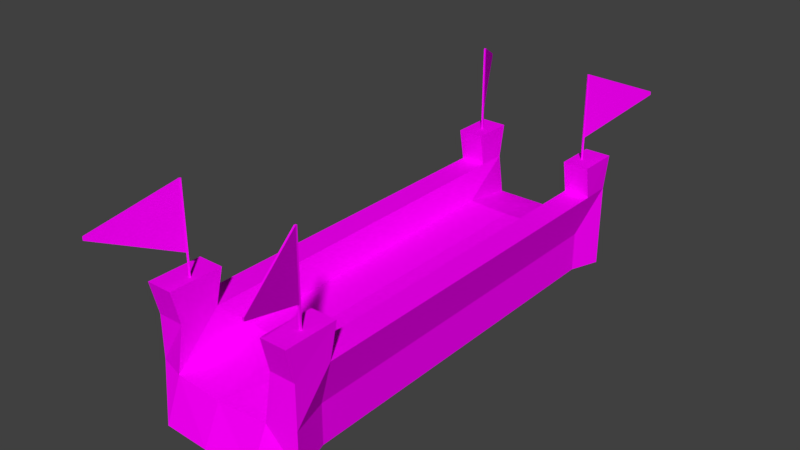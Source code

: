 # Source: road.blend  (saved by Blender 2.77.0; exported with 4.5.12 LTS)
import bpy
from mathutils import Matrix  # noqa: F401  (used for matrix-valued properties, if any)

bpy.ops.wm.read_factory_settings(use_empty=True)
scene = bpy.context.scene
scene.name = 'Scene'

# ---- collections
col_collection_1 = bpy.data.collections.new('Collection 1'); scene.collection.children.link(col_collection_1)

# ---- images (referenced by path relative to the original .blend; pixels are not part of the script)
import os
ASSET_DIR = os.environ.get("B2B_ASSET_DIR", "")  # directory of the original .blend (textures are referenced by path, not embedded)
HERE = os.path.dirname(os.path.abspath(__file__))  # packed textures are extracted next to this script under _unpacked/

def load_image(name, relpath, width, height, colorspace="sRGB"):
    """Load a texture the original file referenced (path relative to the .blend, or extracted next to this script)."""
    p = next((c for c in (os.path.join(HERE, relpath), os.path.join(ASSET_DIR, relpath)) if relpath and os.path.exists(c)), "")
    if p:
        img = bpy.data.images.load(p, check_existing=True)
        img.name = name
    else:  # same state as the original file: an image datablock whose file is absent (Cycles renders it pink)
        img = bpy.data.images.new(name, width, height)
        img.source = "FILE"
        img.filepath = "//" + (relpath or name)
    img.colorspace_settings.name = colorspace
    return img
img_road_diff = load_image('Road_DIFF', 'Textures/Road_DIFF.png', 1024, 1024, 'sRGB')

# ---- materials (node trees are filled in below, after node groups)
mat_road_diff = bpy.data.materials.new('Road_diff')
mat_road_diff.alpha_threshold = 0.0
mat_road_diff.roughness = 0.5
mat_road_diff.line_color = (0.0, 0.0, 0.0, 1.0)

# ---- material node trees
mat_road_diff.use_nodes = True; mat_road_diff.node_tree.nodes.clear()
_N = mat_road_diff.node_tree.nodes; _L = mat_road_diff.node_tree.links
n0 = _N.new('ShaderNodeOutputMaterial'); n0.name = 'Material Output'; n0.location = (300, 300)
n1 = _N.new('ShaderNodeBsdfDiffuse'); n1.name = 'Diffuse BSDF'; n1.location = (10, 300)
n2 = _N.new('ShaderNodeTexImage'); n2.name = 'Image Texture'; n2.location = (-230, 273)
n2.width = 140
n2.image = img_road_diff
_L.new(n1.outputs[0], n0.inputs[0])
_L.new(n2.outputs[0], n1.inputs[0])
n0.is_active_output = True

# ---- world
world_world = bpy.data.worlds.new('World'); scene.world = world_world
world_world.color = (0.05088, 0.05088, 0.05088)
world_world.use_sun_shadow = False
world_world.sun_shadow_jitter_overblur = 0.0
world_world.cycles.sampling_method = 'MANUAL'

# ---- meshes
me_cube = bpy.data.meshes.new('Cube')
me_cube.from_pydata([(1.693, -0.03216, -4.872), (1.693, -0.03216, 4.872), (-1.707, -0.03216, 4.872), (-1.707, -0.03216, -4.872), (1.693, 0.8705, -4.872), (1.693, 0.8705, 4.872), (-1.707, 0.8705, 4.872), (-1.707, 0.8705, -4.872), (1.076, -0.03216, -5.416), (-1.101, -0.03216, -5.416), (1.076, -0.03216, 5.416), (-1.101, -0.03216, 5.416), (1.113, 0.8705, -5.042), (-1.12, 0.8705, -5.042), (1.113, 0.8705, 5.042), (-1.12, 0.8705, 5.042), (1.693, 1.85, -4.872), (1.693, 1.85, 4.872), (-1.12, 1.85, -4.872), (-1.707, 1.85, -4.872), (-1.12, 1.85, 4.872), (-1.707, 1.85, 4.872), (1.113, 1.85, -4.872), (1.113, 1.85, 4.872), (1.448, -0.03216, -4.217), (-1.462, -0.03216, -4.217), (1.448, 0.8705, -4.217), (-1.462, 0.8705, -4.217), (0.9332, 1.212, -3.554), (-0.9406, 1.212, -3.554), (1.076, -0.03216, -4.217), (-1.101, -0.03216, -4.217), (1.7, 1.85, -4.217), (-1.71, 1.85, -4.217), (1.115, 1.85, -4.217), (-1.126, 1.85, -4.217), (1.448, -0.03216, 4.024), (1.448, 0.8705, 4.024), (0.9332, 1.212, 3.361), (-0.9406, 1.212, 3.361), (1.7, 1.85, 4.024), (1.113, 1.85, 4.024), (-1.121, 1.85, 4.024), (-1.462, -0.03216, 4.024), (-1.462, 0.8705, 4.024), (1.076, -0.03216, 4.024), (-1.101, -0.03216, 4.024), (-1.71, 1.85, 4.024), (1.704, 2.594, 3.846), (1.704, 2.594, 5.049), (-1.121, 2.594, -5.009), (-1.712, 2.594, -5.009), (-1.121, 2.594, 5.049), (-1.712, 2.594, 5.049), (-1.712, 2.594, -4.08), (1.704, 2.594, -5.009), (1.114, 2.594, -5.009), (1.114, 2.594, 5.049), (1.114, 2.594, 3.846), (-1.121, 2.594, 3.846), (1.704, 2.594, -4.08), (1.114, 2.594, -4.08), (-1.121, 2.594, -4.08), (-1.712, 2.594, 3.846), (1.438, 2.401, 4.474), (1.438, 4.524, 4.474), (1.438, 2.401, 4.435), (1.438, 4.524, 4.435), (1.477, 2.401, 4.474), (1.477, 4.524, 4.474), (1.477, 2.401, 4.435), (1.477, 4.524, 4.435), (1.438, 3.093, 4.474), (1.438, 3.093, 4.435), (1.477, 3.093, 4.435), (1.477, 3.093, 4.474), (1.973, 3.775, 6.12), (1.973, 3.842, 6.12), (2.012, 3.842, 6.12), (2.012, 3.775, 6.12), (-0.01194, 0.0102, -5.482), (-0.01194, 0.0102, 5.483), (-0.004017, 0.8416, -5.103), (-0.004017, 0.8416, 5.104), (-0.01194, 0.0102, -4.268), (-0.004017, 1.157, -3.598), (-0.01194, 0.0102, 4.074), (-0.004017, 1.157, 3.403), (-1.305, 2.401, 4.466), (-1.305, 4.524, 4.466), (-1.28, 2.401, 4.436), (-1.28, 4.524, 4.436), (-1.275, 2.401, 4.491), (-1.275, 4.524, 4.491), (-1.25, 2.401, 4.461), (-1.25, 4.524, 4.461), (-1.305, 3.093, 4.466), (-1.28, 3.093, 4.436), (-1.25, 3.093, 4.461), (-1.275, 3.093, 4.491), (-1.928, 3.775, 6.081), (-1.928, 3.842, 6.081), (-1.898, 3.842, 6.105), (-1.898, 3.775, 6.105), (-1.365, 2.411, -4.513), (-1.365, 4.535, -4.513), (-1.357, 2.411, -4.475), (-1.357, 4.535, -4.475), (-1.403, 2.411, -4.505), (-1.403, 4.535, -4.505), (-1.395, 2.411, -4.467), (-1.395, 4.535, -4.467), (-1.365, 3.104, -4.513), (-1.357, 3.104, -4.475), (-1.395, 3.104, -4.467), (-1.403, 3.104, -4.505), (-2.226, 3.785, -6.013), (-2.226, 3.853, -6.013), (-2.264, 3.853, -6.005), (-2.264, 3.785, -6.005), (1.355, 2.411, -4.467), (1.355, 4.535, -4.467), (1.33, 2.411, -4.438), (1.33, 4.535, -4.438), (1.325, 2.411, -4.492), (1.325, 4.535, -4.492), (1.3, 2.411, -4.462), (1.3, 4.535, -4.462), (1.355, 3.104, -4.467), (1.33, 3.104, -4.438), (1.3, 3.104, -4.462), (1.325, 3.104, -4.492), (2.004, 3.785, -6.071), (2.004, 3.853, -6.071), (1.974, 3.853, -6.096), (1.974, 3.785, -6.096)], [], [(46, 11, 2, 43), (14, 5, 17, 23), (36, 37, 5, 1), (11, 15, 6, 2), (25, 27, 7, 3), (13, 9, 3, 7), (4, 0, 8, 12), (82, 80, 9, 13), (1, 5, 14, 10), (81, 83, 15, 11), (13, 7, 19, 18), (87, 39, 15, 83), (36, 1, 10, 45), (86, 81, 11, 46), (23, 17, 49, 57), (35, 18, 50, 62), (4, 12, 22, 16), (29, 13, 18, 35), (6, 15, 20, 21), (26, 4, 16, 32), (38, 14, 23, 41), (44, 6, 21, 47), (7, 27, 33, 19), (12, 28, 34, 22), (37, 26, 32, 40), (39, 29, 35, 42), (16, 22, 56, 55), (22, 34, 61, 56), (80, 84, 31, 9), (0, 24, 30, 8), (82, 13, 29, 85), (43, 44, 27, 25), (0, 4, 26, 24), (9, 31, 25, 3), (2, 6, 44, 43), (15, 39, 42, 20), (5, 37, 40, 17), (27, 44, 47, 33), (28, 38, 41, 34), (32, 34, 41, 40), (35, 33, 47, 42), (84, 86, 46, 31), (24, 36, 45, 30), (85, 29, 39, 87), (24, 26, 37, 36), (31, 46, 43, 25), (59, 63, 53, 52), (48, 58, 57, 49), (55, 56, 61, 60), (50, 51, 54, 62), (40, 41, 58, 48), (41, 23, 57, 58), (42, 47, 63, 59), (47, 21, 53, 63), (20, 42, 59, 52), (17, 40, 48, 49), (18, 19, 51, 50), (32, 16, 55, 60), (21, 20, 52, 53), (34, 32, 60, 61), (19, 33, 54, 51), (33, 35, 62, 54), (72, 65, 67, 73), (73, 67, 71, 74), (74, 71, 69, 75), (75, 69, 78, 79), (66, 70, 68, 64), (71, 67, 65, 69), (68, 75, 72, 64), (70, 74, 75, 68), (66, 73, 74, 70), (64, 72, 73, 66), (79, 78, 77, 76), (69, 65, 77, 78), (72, 75, 79, 76), (65, 72, 76, 77), (28, 85, 87, 38), (30, 45, 86, 84), (12, 82, 85, 28), (8, 30, 84, 80), (45, 10, 81, 86), (38, 87, 83, 14), (10, 14, 83, 81), (12, 8, 80, 82), (96, 89, 91, 97), (97, 91, 95, 98), (98, 95, 93, 99), (99, 93, 102, 103), (90, 94, 92, 88), (95, 91, 89, 93), (92, 99, 96, 88), (94, 98, 99, 92), (90, 97, 98, 94), (88, 96, 97, 90), (103, 102, 101, 100), (93, 89, 101, 102), (96, 99, 103, 100), (89, 96, 100, 101), (112, 105, 107, 113), (113, 107, 111, 114), (114, 111, 109, 115), (115, 109, 118, 119), (106, 110, 108, 104), (111, 107, 105, 109), (108, 115, 112, 104), (110, 114, 115, 108), (106, 113, 114, 110), (104, 112, 113, 106), (119, 118, 117, 116), (109, 105, 117, 118), (112, 115, 119, 116), (105, 112, 116, 117), (128, 121, 123, 129), (129, 123, 127, 130), (130, 127, 125, 131), (131, 125, 134, 135), (122, 126, 124, 120), (127, 123, 121, 125), (124, 131, 128, 120), (126, 130, 131, 124), (122, 129, 130, 126), (120, 128, 129, 122), (135, 134, 133, 132), (125, 121, 133, 134), (128, 131, 135, 132), (121, 128, 132, 133)])
_uv = me_cube.uv_layers.new(name='UVMap')
_uv.uv.foreach_set('vector', [0.8828, 0.801, 0.9889, 0.801, 0.9475, 0.8472, 0.8828, 0.8285, 0.7863, 0.8465, 0.8247, 0.8454, 0.828, 0.9085, 0.789, 0.9098, 0.9112, 0.4472, 0.9098, 0.3739, 0.9816, 0.3713, 0.9837, 0.4454, 0.8207, 0.5393, 0.7564, 0.5411, 0.7489, 0.5805, 0.8074, 0.5916, 0.2447, 0.4471, 0.2465, 0.3739, 0.1898, 0.3714, 0.1875, 0.4453, 0.08726, 0.5411, 0.02289, 0.5393, 0.03626, 0.5915, 0.09469, 0.5805, 0.09468, 0.5805, 0.03624, 0.5915, 0.02289, 0.5393, 0.08726, 0.5412, 0.08726, 0.4676, 0.02289, 0.4676, 0.02289, 0.5393, 0.08726, 0.5411, 0.8074, 0.5915, 0.749, 0.5805, 0.7564, 0.5412, 0.8207, 0.5393, 0.8207, 0.4676, 0.7564, 0.4676, 0.7564, 0.5411, 0.8207, 0.5393, 0.06667, 0.8355, 0.02054, 0.8285, 0.008773, 0.9034, 0.0558, 0.907, 0.6434, 0.4675, 0.6434, 0.5292, 0.7564, 0.5411, 0.7564, 0.4676, 0.8828, 0.6067, 0.9475, 0.588, 0.9889, 0.6351, 0.8828, 0.6351, 0.8828, 0.718, 0.9889, 0.718, 0.9889, 0.801, 0.8828, 0.801, 0.789, 0.9098, 0.828, 0.9085, 0.8228, 0.9579, 0.7983, 0.9438, 0.09871, 0.9327, 0.0558, 0.907, 0.04166, 0.9473, 0.06602, 0.9603, 0.0205, 0.8283, 0.06649, 0.835, 0.05564, 0.9068, 0.008462, 0.903, 0.1613, 0.8925, 0.06667, 0.8355, 0.0558, 0.907, 0.09871, 0.9327, 0.8247, 0.8454, 0.7863, 0.8465, 0.789, 0.9098, 0.828, 0.9086, 0.2465, 0.3739, 0.1898, 0.3714, 0.1908, 0.2912, 0.2445, 0.2919, 0.6802, 0.8887, 0.7863, 0.8465, 0.789, 0.9098, 0.7371, 0.9326, 0.9098, 0.3739, 0.9816, 0.3713, 0.9808, 0.2912, 0.9114, 0.2918, 0.1898, 0.3714, 0.2465, 0.3739, 0.2445, 0.2919, 0.1908, 0.2912, 0.06649, 0.835, 0.1611, 0.8925, 0.09889, 0.9328, 0.05564, 0.9068, 0.9098, 0.3739, 0.2465, 0.3739, 0.2445, 0.2919, 0.9113, 0.2918, 0.6802, 0.8887, 0.1613, 0.8925, 0.09871, 0.9327, 0.7374, 0.9326, 0.008462, 0.903, 0.05564, 0.9068, 0.0415, 0.9472, 0.01278, 0.9643, 0.05564, 0.9068, 0.09889, 0.9328, 0.0657, 0.9602, 0.0415, 0.9472, 0.1632, 0.718, 0.2546, 0.718, 0.2546, 0.801, 0.1632, 0.801, 0.2046, 0.588, 0.2546, 0.6067, 0.2546, 0.6351, 0.1632, 0.6351, 0.08726, 0.4676, 0.08726, 0.5411, 0.1878, 0.5292, 0.1878, 0.4675, 0.9112, 0.4473, 0.9098, 0.3739, 0.2465, 0.3739, 0.2447, 0.4471, 0.1875, 0.4453, 0.1898, 0.3714, 0.2465, 0.3739, 0.2447, 0.447, 0.1632, 0.801, 0.2546, 0.801, 0.2546, 0.8285, 0.2046, 0.8472, 0.9837, 0.4454, 0.9816, 0.3713, 0.9098, 0.3739, 0.9112, 0.4473, 0.7863, 0.8465, 0.6802, 0.8887, 0.7374, 0.9326, 0.789, 0.9098, 0.9816, 0.3713, 0.9098, 0.3739, 0.9113, 0.2918, 0.9808, 0.2911, 0.2465, 0.3739, 0.9098, 0.3739, 0.9114, 0.2918, 0.2445, 0.2919, 0.1611, 0.8925, 0.6802, 0.8887, 0.7371, 0.9326, 0.09889, 0.9328, 0.1105, 0.9769, 0.09889, 0.9328, 0.7371, 0.9326, 0.7252, 0.9733, 0.09871, 0.9327, 0.1106, 0.977, 0.7252, 0.9733, 0.7374, 0.9326, 0.2546, 0.718, 0.8828, 0.718, 0.8828, 0.801, 0.2546, 0.801, 0.2546, 0.6067, 0.8828, 0.6067, 0.8828, 0.6351, 0.2546, 0.6351, 0.1878, 0.4675, 0.1878, 0.5292, 0.6434, 0.5292, 0.6434, 0.4675, 0.2447, 0.447, 0.2465, 0.3739, 0.9098, 0.3739, 0.9112, 0.4472, 0.2546, 0.801, 0.8828, 0.801, 0.8828, 0.8285, 0.2546, 0.8285, 0.7693, 0.9606, 0.7712, 0.9884, 0.8224, 0.9578, 0.7987, 0.9438, 0.7713, 0.9884, 0.7689, 0.9606, 0.7983, 0.9438, 0.8228, 0.9579, 0.01278, 0.9643, 0.0415, 0.9472, 0.0657, 0.9602, 0.06439, 0.9929, 0.04166, 0.9473, 0.01252, 0.9642, 0.06451, 0.993, 0.06602, 0.9603, 0.7252, 0.9733, 0.7371, 0.9326, 0.7689, 0.9606, 0.7713, 0.9884, 0.7371, 0.9326, 0.789, 0.9098, 0.7983, 0.9438, 0.7689, 0.9606, 0.7374, 0.9326, 0.7252, 0.9733, 0.7712, 0.9884, 0.7693, 0.9606, 0.9114, 0.2918, 0.9808, 0.2912, 0.9947, 0.2301, 0.8963, 0.231, 0.789, 0.9098, 0.7374, 0.9326, 0.7693, 0.9606, 0.7987, 0.9438, 0.9808, 0.2911, 0.9113, 0.2918, 0.8962, 0.2311, 0.9947, 0.2301, 0.0558, 0.907, 0.008773, 0.9034, 0.01252, 0.9642, 0.04166, 0.9473, 0.2445, 0.2919, 0.1908, 0.2912, 0.1805, 0.2301, 0.2565, 0.231, 0.828, 0.9086, 0.789, 0.9098, 0.7987, 0.9438, 0.8224, 0.9578, 0.09889, 0.9328, 0.1105, 0.9769, 0.06439, 0.9929, 0.0657, 0.9602, 0.1908, 0.2912, 0.2445, 0.2919, 0.2565, 0.2311, 0.1804, 0.23, 0.1106, 0.977, 0.09871, 0.9327, 0.06602, 0.9603, 0.06451, 0.993, 0.1599, 0.1734, 0.2266, 0.03261, 0.2305, 0.03442, 0.1637, 0.1752, 0.1637, 0.1752, 0.2305, 0.03442, 0.2343, 0.03623, 0.1675, 0.1771, 0.1675, 0.1771, 0.2343, 0.03623, 0.2381, 0.03804, 0.1713, 0.1789, 0.1713, 0.1789, 0.2381, 0.03804, 0.3766, 0.1859, 0.3734, 0.1925, 0.1314, 0.2434, 0.1352, 0.2452, 0.1334, 0.249, 0.1296, 0.2472, 0.3741, 0.1859, 0.3719, 0.1907, 0.3682, 0.189, 0.3705, 0.1841, 0.1237, 0.2398, 0.156, 0.1716, 0.1599, 0.1734, 0.1276, 0.2416, 0.1352, 0.2452, 0.1675, 0.1771, 0.1713, 0.1789, 0.139, 0.247, 0.1314, 0.2434, 0.1637, 0.1752, 0.1675, 0.1771, 0.1352, 0.2452, 0.1276, 0.2416, 0.1599, 0.1734, 0.1637, 0.1752, 0.1314, 0.2434, 0.2283, 0.03523, 0.2347, 0.03824, 0.2324, 0.04306, 0.226, 0.04005, 0.3705, 0.1841, 0.3682, 0.189, 0.2324, 0.04306, 0.2347, 0.03824, 0.02712, 0.0272, 0.02941, 0.02238, 0.2283, 0.03523, 0.226, 0.04005, 0.2266, 0.03261, 0.1599, 0.1734, 0.02141, 0.02559, 0.02456, 0.01895, 0.1878, 0.5294, 0.1878, 0.4677, 0.6434, 0.4677, 0.6434, 0.5294, 0.2546, 0.6351, 0.8828, 0.6351, 0.8828, 0.718, 0.2546, 0.718, 0.08726, 0.5412, 0.08726, 0.4676, 0.1878, 0.4677, 0.1878, 0.5294, 0.1632, 0.6351, 0.2546, 0.6351, 0.2546, 0.718, 0.1632, 0.718, 0.8828, 0.6351, 0.9889, 0.6351, 0.9889, 0.718, 0.8828, 0.718, 0.6434, 0.5294, 0.6434, 0.4677, 0.7564, 0.4676, 0.7564, 0.5412, 0.8207, 0.5393, 0.7564, 0.5412, 0.7564, 0.4676, 0.8207, 0.4676, 0.08726, 0.5412, 0.02289, 0.5393, 0.02289, 0.4676, 0.08726, 0.4676, 0.1599, 0.1734, 0.2266, 0.03261, 0.2305, 0.03442, 0.1637, 0.1752, 0.1637, 0.1752, 0.2305, 0.03442, 0.2343, 0.03623, 0.1675, 0.1771, 0.1675, 0.1771, 0.2343, 0.03623, 0.2381, 0.03804, 0.1713, 0.1789, 0.1713, 0.1789, 0.2381, 0.03804, 0.3766, 0.1859, 0.3734, 0.1925, 0.1314, 0.2434, 0.1352, 0.2452, 0.1334, 0.249, 0.1296, 0.2472, 0.3741, 0.1859, 0.3719, 0.1907, 0.3682, 0.189, 0.3705, 0.1841, 0.1237, 0.2398, 0.156, 0.1716, 0.1599, 0.1734, 0.1276, 0.2416, 0.1352, 0.2452, 0.1675, 0.1771, 0.1713, 0.1789, 0.139, 0.247, 0.1314, 0.2434, 0.1637, 0.1752, 0.1675, 0.1771, 0.1352, 0.2452, 0.1276, 0.2416, 0.1599, 0.1734, 0.1637, 0.1752, 0.1314, 0.2434, 0.2283, 0.03523, 0.2347, 0.03824, 0.2324, 0.04306, 0.226, 0.04005, 0.3705, 0.1841, 0.3682, 0.189, 0.2324, 0.04306, 0.2347, 0.03824, 0.02712, 0.0272, 0.02941, 0.02238, 0.2283, 0.03523, 0.226, 0.04005, 0.2266, 0.03261, 0.1599, 0.1734, 0.02141, 0.02559, 0.02456, 0.01895, 0.1599, 0.1734, 0.2266, 0.03261, 0.2305, 0.03442, 0.1637, 0.1752, 0.1637, 0.1752, 0.2305, 0.03442, 0.2343, 0.03623, 0.1675, 0.1771, 0.1675, 0.1771, 0.2343, 0.03623, 0.2381, 0.03804, 0.1713, 0.1789, 0.1713, 0.1789, 0.2381, 0.03804, 0.3766, 0.1859, 0.3734, 0.1925, 0.1314, 0.2434, 0.1352, 0.2452, 0.1334, 0.249, 0.1296, 0.2472, 0.3741, 0.1859, 0.3719, 0.1907, 0.3682, 0.189, 0.3705, 0.1841, 0.1237, 0.2398, 0.156, 0.1716, 0.1599, 0.1734, 0.1276, 0.2416, 0.1352, 0.2452, 0.1675, 0.1771, 0.1713, 0.1789, 0.139, 0.247, 0.1314, 0.2434, 0.1637, 0.1752, 0.1675, 0.1771, 0.1352, 0.2452, 0.1276, 0.2416, 0.1599, 0.1734, 0.1637, 0.1752, 0.1314, 0.2434, 0.2283, 0.03523, 0.2347, 0.03824, 0.2324, 0.04306, 0.226, 0.04005, 0.3705, 0.1841, 0.3682, 0.189, 0.2324, 0.04306, 0.2347, 0.03824, 0.02712, 0.0272, 0.02941, 0.02238, 0.2283, 0.03523, 0.226, 0.04005, 0.2266, 0.03261, 0.1599, 0.1734, 0.02141, 0.02559, 0.02456, 0.01895, 0.1599, 0.1734, 0.2266, 0.03261, 0.2305, 0.03442, 0.1637, 0.1752, 0.1637, 0.1752, 0.2305, 0.03442, 0.2343, 0.03623, 0.1675, 0.1771, 0.1675, 0.1771, 0.2343, 0.03623, 0.2381, 0.03804, 0.1713, 0.1789, 0.1713, 0.1789, 0.2381, 0.03804, 0.3766, 0.1859, 0.3734, 0.1925, 0.1314, 0.2434, 0.1352, 0.2452, 0.1334, 0.249, 0.1296, 0.2472, 0.3741, 0.1859, 0.3719, 0.1907, 0.3682, 0.189, 0.3705, 0.1841, 0.1237, 0.2398, 0.156, 0.1716, 0.1599, 0.1734, 0.1276, 0.2416, 0.1352, 0.2452, 0.1675, 0.1771, 0.1713, 0.1789, 0.139, 0.247, 0.1314, 0.2434, 0.1637, 0.1752, 0.1675, 0.1771, 0.1352, 0.2452, 0.1276, 0.2416, 0.1599, 0.1734, 0.1637, 0.1752, 0.1314, 0.2434, 0.2283, 0.03523, 0.2347, 0.03824, 0.2324, 0.04306, 0.226, 0.04005, 0.3705, 0.1841, 0.3682, 0.189, 0.2324, 0.04306, 0.2347, 0.03824, 0.02712, 0.0272, 0.02941, 0.02238, 0.2283, 0.03523, 0.226, 0.04005, 0.2266, 0.03261, 0.1599, 0.1734, 0.02141, 0.02559, 0.02456, 0.01895])
_ca = me_cube.color_attributes.new('Col', 'BYTE_COLOR', 'CORNER')
_ca.data.foreach_set('color', [1.0, 1.0, 1.0, 1.0, 1.0, 1.0, 1.0, 1.0, 1.0, 1.0, 1.0, 1.0, 1.0, 1.0, 1.0, 1.0, 1.0, 1.0, 1.0, 1.0, 1.0, 1.0, 1.0, 1.0, 1.0, 1.0, 1.0, 1.0, 1.0, 1.0, 1.0, 1.0, 1.0, 1.0, 1.0, 1.0, 1.0, 1.0, 1.0, 1.0, 1.0, 1.0, 1.0, 1.0, 1.0, 1.0, 1.0, 1.0, 1.0, 1.0, 1.0, 1.0, 1.0, 1.0, 1.0, 1.0, 1.0, 1.0, 1.0, 1.0, 1.0, 1.0, 1.0, 1.0, 1.0, 1.0, 1.0, 1.0, 1.0, 1.0, 1.0, 1.0, 1.0, 1.0, 1.0, 1.0, 1.0, 1.0, 1.0, 1.0, 1.0, 1.0, 1.0, 1.0, 1.0, 1.0, 1.0, 1.0, 1.0, 1.0, 1.0, 1.0, 1.0, 1.0, 1.0, 1.0, 1.0, 1.0, 1.0, 1.0, 1.0, 1.0, 1.0, 1.0, 1.0, 1.0, 1.0, 1.0, 1.0, 1.0, 1.0, 1.0, 1.0, 1.0, 1.0, 1.0, 1.0, 1.0, 1.0, 1.0, 1.0, 1.0, 1.0, 1.0, 1.0, 1.0, 1.0, 1.0, 1.0, 1.0, 1.0, 1.0, 1.0, 1.0, 1.0, 1.0, 1.0, 1.0, 1.0, 1.0, 1.0, 1.0, 1.0, 1.0, 1.0, 1.0, 1.0, 1.0, 1.0, 1.0, 1.0, 1.0, 1.0, 1.0, 1.0, 1.0, 1.0, 1.0, 1.0, 1.0, 1.0, 1.0, 1.0, 1.0, 1.0, 1.0, 1.0, 1.0, 1.0, 1.0, 1.0, 1.0, 1.0, 1.0, 1.0, 1.0, 1.0, 1.0, 1.0, 1.0, 1.0, 1.0, 1.0, 1.0, 1.0, 1.0, 1.0, 1.0, 1.0, 1.0, 1.0, 1.0, 1.0, 1.0, 1.0, 1.0, 1.0, 1.0, 1.0, 1.0, 1.0, 1.0, 1.0, 1.0, 1.0, 1.0, 1.0, 1.0, 1.0, 1.0, 1.0, 1.0, 1.0, 1.0, 1.0, 1.0, 1.0, 1.0, 1.0, 1.0, 1.0, 1.0, 1.0, 1.0, 1.0, 1.0, 1.0, 1.0, 1.0, 1.0, 1.0, 1.0, 1.0, 1.0, 1.0, 1.0, 1.0, 1.0, 1.0, 1.0, 1.0, 1.0, 1.0, 1.0, 1.0, 1.0, 1.0, 1.0, 1.0, 1.0, 1.0, 1.0, 1.0, 1.0, 1.0, 1.0, 1.0, 1.0, 1.0, 1.0, 1.0, 1.0, 1.0, 1.0, 1.0, 1.0, 1.0, 1.0, 1.0, 1.0, 1.0, 1.0, 1.0, 1.0, 1.0, 1.0, 1.0, 1.0, 1.0, 1.0, 1.0, 1.0, 1.0, 1.0, 1.0, 1.0, 1.0, 1.0, 1.0, 1.0, 1.0, 1.0, 1.0, 1.0, 1.0, 1.0, 1.0, 1.0, 1.0, 1.0, 1.0, 1.0, 1.0, 1.0, 1.0, 1.0, 1.0, 1.0, 1.0, 1.0, 1.0, 1.0, 1.0, 1.0, 1.0, 1.0, 1.0, 1.0, 1.0, 1.0, 1.0, 1.0, 1.0, 1.0, 1.0, 1.0, 1.0, 1.0, 1.0, 1.0, 1.0, 1.0, 1.0, 1.0, 1.0, 1.0, 1.0, 1.0, 1.0, 1.0, 1.0, 1.0, 1.0, 1.0, 1.0, 1.0, 1.0, 1.0, 1.0, 1.0, 1.0, 1.0, 1.0, 1.0, 1.0, 1.0, 1.0, 1.0, 1.0, 1.0, 1.0, 1.0, 1.0, 1.0, 1.0, 1.0, 1.0, 1.0, 1.0, 1.0, 1.0, 1.0, 1.0, 1.0, 1.0, 1.0, 1.0, 1.0, 1.0, 1.0, 1.0, 1.0, 1.0, 1.0, 1.0, 1.0, 1.0, 1.0, 1.0, 1.0, 1.0, 1.0, 1.0, 1.0, 1.0, 1.0, 1.0, 1.0, 1.0, 1.0, 1.0, 1.0, 1.0, 1.0, 1.0, 1.0, 1.0, 1.0, 1.0, 1.0, 1.0, 1.0, 1.0, 1.0, 1.0, 1.0, 1.0, 1.0, 1.0, 1.0, 1.0, 1.0, 1.0, 1.0, 1.0, 1.0, 1.0, 1.0, 1.0, 1.0, 1.0, 1.0, 1.0, 1.0, 1.0, 1.0, 1.0, 1.0, 1.0, 1.0, 1.0, 1.0, 1.0, 1.0, 1.0, 1.0, 1.0, 1.0, 1.0, 1.0, 1.0, 1.0, 1.0, 1.0, 1.0, 1.0, 1.0, 1.0, 1.0, 1.0, 1.0, 1.0, 1.0, 1.0, 1.0, 1.0, 1.0, 1.0, 1.0, 1.0, 1.0, 1.0, 1.0, 1.0, 1.0, 1.0, 1.0, 1.0, 1.0, 1.0, 1.0, 1.0, 1.0, 1.0, 1.0, 1.0, 1.0, 1.0, 1.0, 1.0, 1.0, 1.0, 1.0, 1.0, 1.0, 1.0, 1.0, 1.0, 1.0, 1.0, 1.0, 1.0, 1.0, 1.0, 1.0, 1.0, 1.0, 1.0, 1.0, 1.0, 1.0, 1.0, 1.0, 1.0, 1.0, 1.0, 1.0, 1.0, 1.0, 1.0, 1.0, 1.0, 1.0, 1.0, 1.0, 1.0, 1.0, 1.0, 1.0, 1.0, 1.0, 1.0, 1.0, 1.0, 1.0, 1.0, 1.0, 1.0, 1.0, 1.0, 1.0, 1.0, 1.0, 1.0, 1.0, 1.0, 1.0, 1.0, 1.0, 1.0, 1.0, 1.0, 1.0, 1.0, 1.0, 1.0, 1.0, 1.0, 1.0, 1.0, 1.0, 1.0, 1.0, 1.0, 1.0, 1.0, 1.0, 1.0, 1.0, 1.0, 1.0, 1.0, 1.0, 1.0, 1.0, 1.0, 1.0, 1.0, 1.0, 1.0, 1.0, 1.0, 1.0, 1.0, 1.0, 1.0, 1.0, 1.0, 1.0, 1.0, 1.0, 1.0, 1.0, 1.0, 1.0, 1.0, 1.0, 1.0, 1.0, 1.0, 1.0, 1.0, 1.0, 1.0, 1.0, 1.0, 1.0, 1.0, 1.0, 1.0, 1.0, 1.0, 1.0, 1.0, 1.0, 1.0, 1.0, 1.0, 1.0, 1.0, 1.0, 1.0, 1.0, 1.0, 1.0, 1.0, 1.0, 1.0, 1.0, 1.0, 1.0, 1.0, 1.0, 1.0, 1.0, 1.0, 1.0, 1.0, 1.0, 1.0, 1.0, 1.0, 1.0, 1.0, 1.0, 1.0, 1.0, 1.0, 1.0, 1.0, 1.0, 1.0, 1.0, 1.0, 1.0, 1.0, 1.0, 1.0, 1.0, 1.0, 1.0, 1.0, 1.0, 1.0, 1.0, 1.0, 1.0, 1.0, 1.0, 1.0, 1.0, 1.0, 1.0, 1.0, 1.0, 1.0, 1.0, 1.0, 1.0, 1.0, 1.0, 1.0, 1.0, 1.0, 1.0, 1.0, 1.0, 1.0, 1.0, 1.0, 1.0, 1.0, 1.0, 1.0, 1.0, 1.0, 1.0, 1.0, 1.0, 1.0, 1.0, 1.0, 1.0, 1.0, 1.0, 1.0, 1.0, 1.0, 1.0, 1.0, 1.0, 1.0, 1.0, 1.0, 1.0, 1.0, 1.0, 1.0, 1.0, 1.0, 1.0, 1.0, 1.0, 1.0, 1.0, 1.0, 1.0, 1.0, 1.0, 1.0, 1.0, 1.0, 1.0, 1.0, 1.0, 1.0, 1.0, 1.0, 1.0, 1.0, 1.0, 1.0, 1.0, 1.0, 1.0, 1.0, 1.0, 1.0, 1.0, 1.0, 1.0, 1.0, 1.0, 1.0, 1.0, 1.0, 1.0, 1.0, 1.0, 1.0, 1.0, 1.0, 1.0, 1.0, 1.0, 1.0, 1.0, 1.0, 1.0, 1.0, 1.0, 1.0, 1.0, 1.0, 1.0, 1.0, 1.0, 1.0, 1.0, 1.0, 1.0, 1.0, 1.0, 1.0, 1.0, 1.0, 1.0, 1.0, 1.0, 1.0, 1.0, 1.0, 1.0, 1.0, 1.0, 1.0, 1.0, 1.0, 1.0, 1.0, 1.0, 1.0, 1.0, 1.0, 1.0, 1.0, 1.0, 1.0, 1.0, 1.0, 1.0, 1.0, 1.0, 1.0, 1.0, 1.0, 1.0, 1.0, 1.0, 1.0, 1.0, 1.0, 1.0, 1.0, 1.0, 1.0, 1.0, 1.0, 1.0, 1.0, 1.0, 1.0, 1.0, 1.0, 1.0, 1.0, 1.0, 1.0, 1.0, 1.0, 1.0, 1.0, 1.0, 1.0, 1.0, 1.0, 1.0, 1.0, 1.0, 1.0, 1.0, 1.0, 1.0, 1.0, 1.0, 1.0, 1.0, 1.0, 1.0, 1.0, 1.0, 1.0, 1.0, 1.0, 1.0, 1.0, 1.0, 1.0, 1.0, 1.0, 1.0, 1.0, 1.0, 1.0, 1.0, 1.0, 1.0, 1.0, 1.0, 1.0, 1.0, 1.0, 1.0, 1.0, 1.0, 1.0, 1.0, 1.0, 1.0, 1.0, 1.0, 1.0, 1.0, 1.0, 1.0, 1.0, 1.0, 1.0, 1.0, 1.0, 1.0, 1.0, 1.0, 1.0, 1.0, 1.0, 1.0, 1.0, 1.0, 1.0, 1.0, 1.0, 1.0, 1.0, 1.0, 1.0, 1.0, 1.0, 1.0, 1.0, 1.0, 1.0, 1.0, 1.0, 1.0, 1.0, 1.0, 1.0, 1.0, 1.0, 1.0, 1.0, 1.0, 1.0, 1.0, 1.0, 1.0, 1.0, 1.0, 1.0, 1.0, 1.0, 1.0, 1.0, 1.0, 1.0, 1.0, 1.0, 1.0, 1.0, 1.0, 1.0, 1.0, 1.0, 1.0, 1.0, 1.0, 1.0, 1.0, 1.0, 1.0, 1.0, 1.0, 1.0, 1.0, 1.0, 1.0, 1.0, 1.0, 1.0, 1.0, 1.0, 1.0, 1.0, 1.0, 1.0, 1.0, 1.0, 1.0, 1.0, 1.0, 1.0, 1.0, 1.0, 1.0, 1.0, 1.0, 1.0, 1.0, 1.0, 1.0, 1.0, 1.0, 1.0, 1.0, 1.0, 1.0, 1.0, 1.0, 1.0, 1.0, 1.0, 1.0, 1.0, 1.0, 1.0, 1.0, 1.0, 1.0, 1.0, 1.0, 1.0, 1.0, 1.0, 1.0, 1.0, 1.0, 1.0, 1.0, 1.0, 1.0, 1.0, 1.0, 1.0, 1.0, 1.0, 1.0, 1.0, 1.0, 1.0, 1.0, 1.0, 1.0, 1.0, 1.0, 1.0, 1.0, 1.0, 1.0, 1.0, 1.0, 1.0, 1.0, 1.0, 1.0, 1.0, 1.0, 1.0, 1.0, 1.0, 1.0, 1.0, 1.0, 1.0, 1.0, 1.0, 1.0, 1.0, 1.0, 1.0, 1.0, 1.0, 1.0, 1.0, 1.0, 1.0, 1.0, 1.0, 1.0, 1.0, 1.0, 1.0, 1.0, 1.0, 1.0, 1.0, 1.0, 1.0, 1.0, 1.0, 1.0, 1.0, 1.0, 1.0, 1.0, 1.0, 1.0, 1.0, 1.0, 1.0, 1.0, 1.0, 1.0, 1.0, 1.0, 1.0, 1.0, 1.0, 1.0, 1.0, 1.0, 1.0, 1.0, 1.0, 1.0, 1.0, 1.0, 1.0, 1.0, 1.0, 1.0, 1.0, 1.0, 1.0, 1.0, 1.0, 1.0, 1.0, 1.0, 1.0, 1.0, 1.0, 1.0, 1.0, 1.0, 1.0, 1.0, 1.0, 1.0, 1.0, 1.0, 1.0, 1.0, 1.0, 1.0, 1.0, 1.0, 1.0, 1.0, 1.0, 1.0, 1.0, 1.0, 1.0, 1.0, 1.0, 1.0, 1.0, 1.0, 1.0, 1.0, 1.0, 1.0, 1.0, 1.0, 1.0, 1.0, 1.0, 1.0, 1.0, 1.0, 1.0, 1.0, 1.0, 1.0, 1.0, 1.0, 1.0, 1.0, 1.0, 1.0, 1.0, 1.0, 1.0, 1.0, 1.0, 1.0, 1.0, 1.0, 1.0, 1.0, 1.0, 1.0, 1.0, 1.0, 1.0, 1.0, 1.0, 1.0, 1.0, 1.0, 1.0, 1.0, 1.0, 1.0, 1.0, 1.0, 1.0, 1.0, 1.0, 1.0, 1.0, 1.0, 1.0, 1.0, 1.0, 1.0, 1.0, 1.0, 1.0, 1.0, 1.0, 1.0, 1.0, 1.0, 1.0, 1.0, 1.0, 1.0, 1.0, 1.0, 1.0, 1.0, 1.0, 1.0, 1.0, 1.0, 1.0, 1.0, 1.0, 1.0, 1.0, 1.0, 1.0, 1.0, 1.0, 1.0, 1.0, 1.0, 1.0, 1.0, 1.0, 1.0, 1.0, 1.0, 1.0, 1.0, 1.0, 1.0, 1.0, 1.0, 1.0, 1.0, 1.0, 1.0, 1.0, 1.0, 1.0, 1.0, 1.0, 1.0, 1.0, 1.0, 1.0, 1.0, 1.0, 1.0, 1.0, 1.0, 1.0, 1.0, 1.0, 1.0, 1.0, 1.0, 1.0, 1.0, 1.0, 1.0, 1.0, 1.0, 1.0, 1.0, 1.0, 1.0, 1.0, 1.0, 1.0, 1.0, 1.0, 1.0, 1.0, 1.0, 1.0, 1.0, 1.0, 1.0, 1.0, 1.0, 1.0, 1.0, 1.0, 1.0, 1.0, 1.0, 1.0, 1.0, 1.0, 1.0, 1.0, 1.0, 1.0, 1.0, 1.0, 1.0, 1.0, 1.0, 1.0, 1.0, 1.0, 1.0, 1.0, 1.0, 1.0, 1.0, 1.0, 1.0, 1.0, 1.0, 1.0, 1.0, 1.0, 1.0, 1.0, 1.0, 1.0, 1.0, 1.0, 1.0, 1.0, 1.0, 1.0, 1.0, 1.0, 1.0, 1.0, 1.0, 1.0, 1.0, 1.0, 1.0, 1.0, 1.0, 1.0, 1.0, 1.0, 1.0, 1.0, 1.0, 1.0, 1.0, 1.0, 1.0, 1.0, 1.0, 1.0, 1.0, 1.0, 1.0, 1.0, 1.0, 1.0, 1.0, 1.0, 1.0, 1.0, 1.0, 1.0, 1.0, 1.0, 1.0, 1.0, 1.0, 1.0, 1.0, 1.0, 1.0, 1.0, 1.0, 1.0, 1.0, 1.0, 1.0, 1.0, 1.0, 1.0, 1.0, 1.0, 1.0, 1.0, 1.0, 1.0, 1.0, 1.0, 1.0, 1.0, 1.0, 1.0, 1.0, 1.0, 1.0, 1.0, 1.0, 1.0, 1.0, 1.0, 1.0, 1.0, 1.0, 1.0, 1.0, 1.0, 1.0, 1.0, 1.0, 1.0, 1.0, 1.0, 1.0, 1.0, 1.0, 1.0, 1.0, 1.0, 1.0, 1.0, 1.0, 1.0, 1.0, 1.0, 1.0, 1.0, 1.0, 1.0, 1.0, 1.0, 1.0, 1.0, 1.0, 1.0, 1.0, 1.0, 1.0, 1.0, 1.0, 1.0, 1.0, 1.0, 1.0, 1.0, 1.0, 1.0, 1.0, 1.0, 1.0, 1.0, 1.0, 1.0, 1.0, 1.0, 1.0, 1.0, 1.0, 1.0, 1.0, 1.0, 1.0, 1.0, 1.0, 1.0, 1.0, 1.0, 1.0, 1.0, 1.0, 1.0, 1.0, 1.0, 1.0, 1.0, 1.0, 1.0, 1.0, 1.0, 1.0, 1.0, 1.0, 1.0, 1.0, 1.0, 1.0, 1.0, 1.0, 1.0, 1.0, 1.0, 1.0, 1.0, 1.0, 1.0, 1.0, 1.0, 1.0, 1.0, 1.0, 1.0, 1.0, 1.0, 1.0, 1.0, 1.0, 1.0, 1.0, 1.0, 1.0, 1.0, 1.0, 1.0, 1.0, 1.0, 1.0, 1.0, 1.0, 1.0, 1.0, 1.0, 1.0, 1.0, 1.0, 1.0, 1.0, 1.0, 1.0, 1.0, 1.0, 1.0, 1.0, 1.0, 1.0, 1.0, 1.0, 1.0, 1.0, 1.0, 1.0, 1.0, 1.0, 1.0, 1.0, 1.0, 1.0, 1.0, 1.0, 1.0, 1.0, 1.0, 1.0, 1.0, 1.0, 1.0, 1.0, 1.0, 1.0, 1.0, 1.0, 1.0, 1.0, 1.0, 1.0, 1.0, 1.0, 1.0, 1.0, 1.0, 1.0, 1.0, 1.0, 1.0, 1.0, 1.0, 1.0, 1.0, 1.0, 1.0, 1.0, 1.0, 1.0, 1.0, 1.0, 1.0, 1.0, 1.0, 1.0, 1.0, 1.0, 1.0, 1.0, 1.0, 1.0, 1.0, 1.0, 1.0, 1.0, 1.0, 1.0, 1.0, 1.0, 1.0, 1.0, 1.0, 1.0, 1.0, 1.0, 1.0, 1.0, 1.0, 1.0, 1.0, 1.0, 1.0, 1.0, 1.0, 1.0, 1.0, 1.0, 1.0, 1.0, 1.0, 1.0, 1.0, 1.0, 1.0, 1.0, 1.0, 1.0, 1.0, 1.0, 1.0, 1.0, 1.0, 1.0, 1.0, 1.0, 1.0, 1.0, 1.0, 1.0, 1.0, 1.0, 1.0, 1.0, 1.0, 1.0, 1.0, 1.0, 1.0, 1.0, 1.0, 1.0, 1.0, 1.0, 1.0, 1.0, 1.0, 1.0, 1.0, 1.0, 1.0, 1.0, 1.0, 1.0, 1.0, 1.0, 1.0, 1.0, 1.0, 1.0, 1.0, 1.0, 1.0, 1.0, 1.0, 1.0, 1.0, 1.0, 1.0, 1.0, 1.0, 1.0, 1.0, 1.0, 1.0, 1.0, 1.0, 1.0, 1.0, 1.0, 1.0, 1.0, 1.0, 1.0, 1.0, 1.0, 1.0, 1.0, 1.0, 1.0, 1.0, 1.0, 1.0, 1.0, 1.0, 1.0, 1.0, 1.0, 1.0, 1.0, 1.0, 1.0, 1.0, 1.0, 1.0, 1.0, 1.0, 1.0, 1.0, 1.0, 1.0, 1.0, 1.0, 1.0, 1.0, 1.0, 1.0, 1.0, 1.0, 1.0, 1.0, 1.0, 1.0, 1.0, 1.0, 1.0, 1.0, 1.0, 1.0, 1.0, 1.0, 1.0, 1.0, 1.0, 1.0, 1.0, 1.0, 1.0, 1.0, 1.0, 1.0, 1.0, 1.0, 1.0, 1.0, 1.0, 1.0, 1.0, 1.0, 1.0, 1.0, 1.0, 1.0, 1.0, 1.0, 1.0, 1.0, 1.0, 1.0, 1.0, 1.0, 1.0, 1.0, 1.0, 1.0, 1.0, 1.0, 1.0, 1.0, 1.0, 1.0, 1.0, 1.0, 1.0, 1.0, 1.0, 1.0, 1.0, 1.0, 1.0, 1.0, 1.0, 1.0, 1.0, 1.0, 1.0, 1.0, 1.0, 1.0, 1.0, 1.0, 1.0, 1.0, 1.0, 1.0, 1.0, 1.0, 1.0, 1.0, 1.0, 1.0, 1.0, 1.0, 1.0, 1.0, 1.0, 1.0, 1.0, 1.0, 1.0, 1.0, 1.0, 1.0, 1.0, 1.0, 1.0, 1.0, 1.0, 1.0, 1.0, 1.0, 1.0, 1.0, 1.0, 1.0, 1.0, 1.0, 1.0, 1.0, 1.0, 1.0, 1.0, 1.0, 1.0, 1.0, 1.0, 1.0, 1.0, 1.0, 1.0, 1.0, 1.0, 1.0, 1.0, 1.0, 1.0, 1.0, 1.0, 1.0, 1.0, 1.0, 1.0, 1.0, 1.0, 1.0, 1.0, 1.0, 1.0, 1.0, 1.0, 1.0, 1.0, 1.0, 1.0, 1.0, 1.0, 1.0, 1.0, 1.0, 1.0, 1.0, 1.0, 1.0, 1.0, 1.0, 1.0, 1.0, 1.0, 1.0, 1.0, 1.0, 1.0, 1.0, 1.0, 1.0, 1.0, 1.0, 1.0, 1.0, 1.0, 1.0, 1.0, 1.0, 1.0, 1.0, 1.0, 1.0, 1.0, 1.0, 1.0, 1.0, 1.0, 1.0, 1.0, 1.0, 1.0, 1.0, 1.0, 1.0, 1.0, 1.0, 1.0, 1.0, 1.0, 1.0, 1.0, 1.0, 1.0, 1.0, 1.0, 1.0, 1.0, 1.0, 1.0, 1.0, 1.0, 1.0, 1.0, 1.0, 1.0, 1.0, 1.0, 1.0, 1.0, 1.0, 1.0, 1.0, 1.0, 1.0, 1.0, 1.0, 1.0, 1.0, 1.0, 1.0, 1.0, 1.0, 1.0, 1.0, 1.0, 1.0, 1.0, 1.0, 1.0, 1.0, 1.0, 1.0, 1.0, 1.0, 1.0, 1.0, 1.0, 1.0, 1.0, 1.0, 1.0, 1.0, 1.0, 1.0, 1.0, 1.0, 1.0, 1.0, 1.0, 1.0, 1.0, 1.0, 1.0, 1.0, 1.0, 1.0, 1.0, 1.0, 1.0, 1.0, 1.0, 1.0, 1.0, 1.0])
me_cube.materials.append(mat_road_diff)
me_cube.use_remesh_preserve_volume = False
me_cube.use_remesh_preserve_attributes = False
me_cube.use_mirror_vertex_groups = False
me_cube.use_paint_bone_selection = False
me_cube.use_paint_mask = True
me_cube.update()

# ---- objects
ob_cube = bpy.data.objects.new('Cube', me_cube)

# ---- transforms, parenting, visibility, modifiers, constraints
ob_cube.location = (0.0, 0.0, 0.0)
ob_cube.rotation_euler = (1.571, 0.0, 0.0)
ob_cube.lock_rotations_4d = False
ob_cube.empty_display_type = 'ARROWS'
ob_cube.lineart.crease_threshold = 0.0

# ---- collection membership
col_collection_1.objects.link(ob_cube)

# ---- scene / render settings (as saved in the file)
scene.frame_start = 1; scene.frame_end = 250; scene.frame_set(1)
scene.render.engine = 'CYCLES'
scene.render.dither_intensity = 0.0
scene.cycles.use_denoising = False
scene.cycles.samples = 128
scene.cycles.sampling_pattern = 'TABULATED_SOBOL'
scene.cycles.light_sampling_threshold = 0.0
scene.cycles.use_adaptive_sampling = False
scene.cycles.use_light_tree = False
scene.cycles.blur_glossy = 0.0
scene.cycles.sample_clamp_indirect = 0.0
scene.view_settings.view_transform = 'Standard'
bpy.context.view_layer.update()

# ---- added for rendering (the .blend has no active camera and no usable light): camera, sun
cam_auto = bpy.data.cameras.new('AutoCamera')
cam_auto.lens = 50.0
cam_auto.sensor_width = 36.0
cam_auto.clip_end = 1000.0
ob_auto_camera = bpy.data.objects.new('AutoCamera', cam_auto)
scene.collection.objects.link(ob_auto_camera)
ob_auto_camera.location = (12.5722, -15.25, 12.4101)
ob_auto_camera.rotation_euler = (1.09748, -7.21219e-08, 0.694738)
scene.camera = ob_auto_camera
light_auto_sun = bpy.data.lights.new('AutoSun', 'SUN')
light_auto_sun.energy = 3.0
light_auto_sun.angle = 0.0523599
ob_auto_sun = bpy.data.objects.new('AutoSun', light_auto_sun)
scene.collection.objects.link(ob_auto_sun)
ob_auto_sun.rotation_euler = (0.872665, 0.174533, 0.523599)
bpy.context.view_layer.update()
